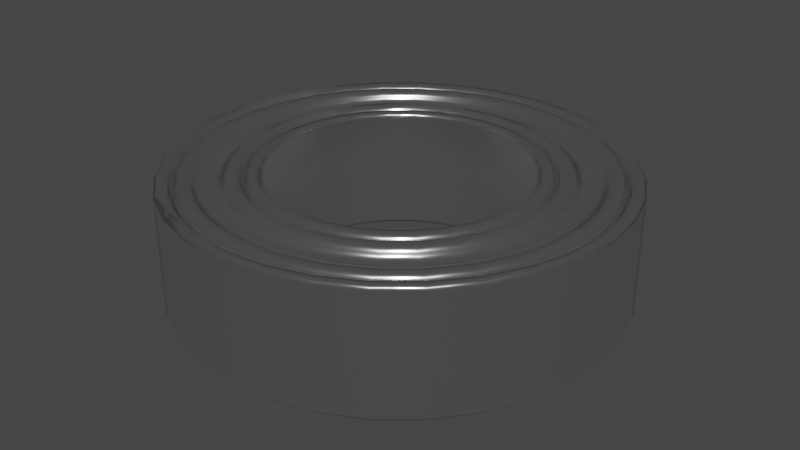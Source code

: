 # Source: 4x7x2.blend  (saved by Blender 3.3.6; exported with 4.5.12 LTS)
import bpy
from mathutils import Matrix  # noqa: F401  (used for matrix-valued properties, if any)

bpy.ops.wm.read_factory_settings(use_empty=True)
scene = bpy.context.scene
scene.name = 'Scene'

# ---- collections
col_4x7x2bearing = bpy.data.collections.new('4x7x2Bearing'); scene.collection.children.link(col_4x7x2bearing)
col_ref = bpy.data.collections.new('Ref'); scene.collection.children.link(col_ref)

# ---- materials (node trees are filled in below, after node groups)
mat_shinymetal = bpy.data.materials.new('ShinyMetal')
mat_shinymetal.use_transparent_shadow = False

# ---- material node trees
mat_shinymetal.use_nodes = True; mat_shinymetal.node_tree.nodes.clear()
_N = mat_shinymetal.node_tree.nodes; _L = mat_shinymetal.node_tree.links
n0 = _N.new('ShaderNodeOutputMaterial'); n0.name = 'Material Output'; n0.location = (300, 300)
n1 = _N.new('ShaderNodeBsdfPrincipled'); n1.name = 'Principled BSDF'; n1.location = (10, 300)
n1.distribution = 'GGX'
n1.subsurface_method = 'BURLEY'
n1.inputs[1].default_value = 0.9814
n1.inputs[2].default_value = 0.177
n1.inputs[3].default_value = 1.45
n1.inputs[13].default_value = 0.4006
n1.inputs[27].default_value = (0.0, 0.0, 0.0, 1.0)
n1.inputs[28].default_value = 1.0
_L.new(n1.outputs[0], n0.inputs[0])
n0.is_active_output = True

# ---- world
world_world = bpy.data.worlds.new('World'); scene.world = world_world
world_world.use_nodes = True; world_world.node_tree.nodes.clear()
_N = world_world.node_tree.nodes; _L = world_world.node_tree.links
n0 = _N.new('ShaderNodeOutputWorld'); n0.name = 'World Output'; n0.location = (300, 300)
n1 = _N.new('ShaderNodeBackground'); n1.name = 'Background'; n1.location = (10, 300)
n1.inputs[0].default_value = (0.05088, 0.05088, 0.05088, 1.0)
_L.new(n1.outputs[0], n0.inputs[0])
n0.is_active_output = True
world_world.color = (0.05088, 0.05088, 0.05088)
world_world.use_sun_shadow = False
world_world.sun_shadow_jitter_overblur = 0.0

# ---- meshes
me_4x8x3bearing = bpy.data.meshes.new('4x8x3Bearing')
me_4x8x3bearing.from_pydata([(-3.5, 0.0, 0.0), (-2.0, 0.0, 0.0), (-3.5, 0.0, 1.0), (-2.0, 0.0, 1.0), (-2.5, 0.0, 1.0), (-2.6, 0.0, 0.8), (-2.9, 0.0, 0.8), (-3.0, 0.0, 1.0), (-2.2, 0.0, 1.0), (-2.3, 0.0, 1.0), (-3.2, 0.0, 1.0), (-3.3, 0.0, 1.0), (-2.3, 0.0, 0.7), (-3.3, 0.0, 0.7), (-2.2, 0.0, 0.7), (-3.2, 0.0, 0.7)], [(2, 0), (11, 2), (1, 3), (9, 4), (4, 5), (5, 6), (6, 7), (3, 8), (7, 10), (8, 12), (10, 13), (14, 9), (15, 11)], [])
_uv = me_4x8x3bearing.uv_layers.new(name='UVMap')
_uv.uv.foreach_set('vector', [])
me_4x8x3bearing.materials.append(mat_shinymetal)
me_4x8x3bearing.use_remesh_fix_poles = True
me_4x8x3bearing.use_remesh_preserve_attributes = False
me_4x8x3bearing.use_mirror_vertex_groups = False
me_4x8x3bearing.update()
me_4x8x3seat = bpy.data.meshes.new('4x8x3Seat')
me_4x8x3seat.from_pydata([], [], [])
_uv = me_4x8x3seat.uv_layers.new(name='UVMap')
_uv.uv.foreach_set('vector', [])
me_4x8x3seat.use_remesh_fix_poles = True
me_4x8x3seat.use_remesh_preserve_attributes = False
me_4x8x3seat.use_mirror_vertex_groups = False
me_4x8x3seat.update()

# ---- objects
ob_4x7x2bearing = bpy.data.objects.new('4x7x2Bearing', me_4x8x3bearing)
ob_4x7x2seat = bpy.data.objects.new('4x7x2Seat', me_4x8x3seat)

# ---- transforms, parenting, visibility, modifiers, constraints
ob_4x7x2bearing.location = (0.0, 0.0, 1.0)
ob_4x7x2bearing.lineart.crease_threshold = 0.0
_m = ob_4x7x2bearing.modifiers.new('Screw', 'SCREW')
_m.steps = 32
_m.render_steps = 32
_m.use_merge_vertices = True
_m = ob_4x7x2bearing.modifiers.new('Mirror', 'MIRROR')
_m.use_axis = (False, False, True)
_m = ob_4x7x2bearing.modifiers.new('Bevel', 'BEVEL')
_m.harden_normals = True
ob_4x7x2seat.location = (0.0, 0.0, 0.0)
ob_4x7x2seat.display_type = 'SOLID'
ob_4x7x2seat.lineart.crease_threshold = 0.0

# ---- collection membership
col_4x7x2bearing.objects.link(ob_4x7x2bearing)
col_ref.objects.link(ob_4x7x2seat)

# ---- scene / render settings (as saved in the file)
scene.frame_start = 1; scene.frame_end = 250; scene.frame_set(1)
scene.render.engine = 'BLENDER_EEVEE_NEXT'
scene.cycles.use_denoising = False
scene.cycles.samples = 128
scene.cycles.sampling_pattern = 'TABULATED_SOBOL'
scene.cycles.use_adaptive_sampling = False
scene.cycles.use_light_tree = False
scene.view_settings.view_transform = 'Filmic'
bpy.context.view_layer.update()

# ---- added for rendering (the .blend has no active camera and no usable light): camera, sun
cam_auto = bpy.data.cameras.new('AutoCamera')
cam_auto.lens = 50.0
cam_auto.sensor_width = 36.0
cam_auto.clip_end = 1000.0
ob_auto_camera = bpy.data.objects.new('AutoCamera', cam_auto)
scene.collection.objects.link(ob_auto_camera)
ob_auto_camera.location = (9.34431, -11.2132, 8.47545)
ob_auto_camera.rotation_euler = (1.09748, -7.21219e-08, 0.694738)
scene.camera = ob_auto_camera
light_auto_sun = bpy.data.lights.new('AutoSun', 'SUN')
light_auto_sun.energy = 3.0
light_auto_sun.angle = 0.0523599
ob_auto_sun = bpy.data.objects.new('AutoSun', light_auto_sun)
scene.collection.objects.link(ob_auto_sun)
ob_auto_sun.rotation_euler = (0.872665, 0.174533, 0.523599)
bpy.context.view_layer.update()
